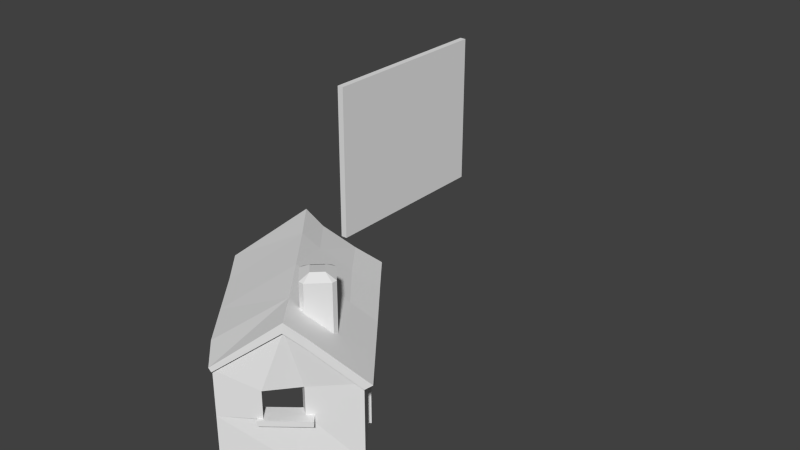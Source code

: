 # Source: stonehut3.blend  (saved by Blender 2.66.0; exported with 4.5.12 LTS)
import bpy
from mathutils import Matrix  # noqa: F401  (used for matrix-valued properties, if any)

bpy.ops.wm.read_factory_settings(use_empty=True)
scene = bpy.context.scene
scene.name = 'Scene'

# ---- collections
col_collection_1 = bpy.data.collections.new('Collection 1'); scene.collection.children.link(col_collection_1)

# ---- materials (node trees are filled in below, after node groups)
mat_ref = bpy.data.materials.new('Ref')
mat_ref.alpha_threshold = 0.0
mat_ref.use_transparent_shadow = False
mat_ref.preview_render_type = 'CUBE'
mat_ref.roughness = 0.5
mat_ref.line_color = (0.0, 0.0, 0.0, 1.0)

# ---- material node trees

# ---- world
world_world = bpy.data.worlds.new('World'); scene.world = world_world
world_world.color = (0.05088, 0.05088, 0.05088)
world_world.use_sun_shadow = False
world_world.sun_shadow_jitter_overblur = 0.0
world_world.cycles.sampling_method = 'MANUAL'
world_world.cycles.sample_map_resolution = 256

# ---- meshes
me_cube = bpy.data.meshes.new('Cube')
me_cube.from_pydata([(-1.0, -30.0, -25.0), (-1.0, 30.0, -25.0), (1.0, 30.0, -25.0), (1.0, -30.0, -25.0), (-1.0, -30.0, 25.0), (-1.0, 30.0, 25.0), (1.0, 30.0, 25.0), (1.0, -30.0, 25.0)], [], [(4, 5, 1, 0), (5, 6, 2, 1), (6, 7, 3, 2), (7, 4, 0, 3), (0, 1, 2, 3), (7, 6, 5, 4)])
_uv = me_cube.uv_layers.new(name='UVMap')
_uv.uv.foreach_set('vector', [1.0, 1.0, 0.0, 1.0, 0.0, 0.0, 1.0, 0.0, 1.0, 1.0, 0.0, 1.0, 0.0, 0.0, 1.0, 0.0, 1.0, 1.0, 0.0, 1.0, 0.0, 0.0, 1.0, 0.0, 1.0, 1.0, 0.0, 1.0, 0.0, 0.0, 1.0, 0.0, 1.0, 1.0, 0.0, 1.0, 0.0, 0.0, 1.0, 0.0, 1.0, 1.0, 0.0, 1.0, 0.0, 0.0, 1.0, 0.0])
me_cube.materials.append(mat_ref)
me_cube.use_remesh_preserve_volume = False
me_cube.use_remesh_preserve_attributes = False
me_cube.use_mirror_vertex_groups = False
me_cube.update()
me_w_rfel_1 = bpy.data.meshes.new('W_rfel_1')
me_w_rfel_1.from_pydata([(3.286, -8.552, 18.87), (3.286, -2.395, 18.87), (-8.135, -3.238, 27.91), (-8.135, -4.859, 27.91), (-8.135, -12.51, 27.91), (-8.135, -24.94, 27.91), (3.286, -24.94, 18.87), (-17.2, -24.94, -7.013), (-28.62, -24.94, 2.027), (-28.62, -12.51, 2.027), (-28.62, -4.859, 2.027), (-28.62, -0.1799, 2.027), (-17.2, 0.6566, -7.013), (-15.67, -12.51, 17.01), (-22.84, -12.51, 10.98), (-18.38, -24.94, 14.97), (-22.84, -4.926, 10.98), (-15.67, -4.926, 17.01), (-19.1, 10.31, 14.97), (16.29, -8.552, 8.571), (16.29, -24.94, 8.571), (27.83, -24.94, -0.564), (27.83, 0.06046, -0.564), (16.29, -0.8356, 8.571), (-12.85, 2.093, -12.58), (-2.289, 2.569, -20.94), (7.106, 1.513, -26.68), (18.16, 13.15, -14.38), (-19.99, 10.33, 15.45), (-29.41, -0.1599, 2.653), (-21.67, 0.1897, -3.479), (25.36, 3.453, -6.229), (29.68, -0.5276, -1.941), (20.33, -1.217, 5.372), (9.658, -2.912, 13.82), (-0.3019, -3.623, 21.71), (-8.75, -4.376, 28.39), (-12.5, 0.6933, 23.93), (-11.28, -0.2147, 12.2), (-11.28, 17.92, 12.2), (-6.729, 17.92, 7.884), (-7.001, -0.2147, 18.15), (-7.001, 17.92, 18.15), (-11.32, 17.92, 13.6), (-11.32, -0.2147, 13.6), (-1.049, -0.2147, 13.87), (-1.049, 17.92, 13.87), (-5.601, 17.92, 18.19), (-5.601, -0.2147, 18.19), (-5.329, 17.92, 7.921), (-1.012, 17.92, 12.47), (-1.012, -0.2147, 12.47), (3.29, -24.96, 16.6), (14.24, -11.24, 7.822), (15.24, -11.24, 9.09), (4.294, -24.96, 17.87), (3.991, -9.038, 17.21), (14.66, -9.038, 8.795), (13.7, -9.038, 7.582), (3.028, -9.038, 16.0), (14.66, -24.94, 8.795), (3.991, -24.94, 17.21), (4.222, -21.98, 17.88), (15.31, -8.171, 9.04), (14.3, -8.171, 7.771), (3.218, -21.98, 16.62), (-8.602, 19.38, 12.97), (-3.728, 19.38, 13.1), (13.7, -24.94, 7.582), (3.028, -24.94, 16.0), (-6.1, 19.38, 10.6), (-6.229, 19.38, 15.47), (-16.48, -13.83, 20.32), (-16.48, -12.39, 20.32), (-24.32, -12.39, 10.42), (-24.32, -13.83, 10.42), (-12.34, -13.83, 17.04), (-12.34, -12.39, 17.04), (-20.18, -13.83, 7.141), (-20.18, -12.39, 7.141), (17.59, -24.94, -13.5), (7.106, -24.94, -26.68), (7.106, 2.476, -26.68), (17.05, 12.79, -13.5), (-4.193, -24.94, -17.31), (-4.193, 1.645, -17.31), (1.181, -8.552, 16.21), (14.19, -8.552, 5.912), (-21.1, -4.926, 8.552), (-13.93, -4.926, 14.59), (-21.1, -12.51, 8.552), (-13.93, -12.51, 14.59), (3.736, -9.08, 19.34), (3.736, -7.654, 19.34), (2.078, -7.654, 17.24), (2.078, -9.08, 17.24), (15.72, -9.08, 9.852), (16.87, -9.08, 8.943), (16.87, -7.654, 8.943), (15.72, -7.654, 9.852), (15.21, -9.08, 6.849), (15.21, -7.654, 6.849), (3.736, -24.94, 19.34), (4.867, -24.94, 18.44), (4.867, -9.08, 18.44), (4.867, -7.654, 18.44), (3.209, -7.654, 16.35), (3.209, -9.08, 16.35), (14.06, -9.08, 7.758), (2.078, -24.94, 17.24), (14.06, -7.654, 7.758), (15.72, -24.94, 9.852), (16.87, -24.94, 8.943), (15.21, -24.94, 6.849), (14.06, -24.94, 7.758), (3.209, -24.94, 16.35), (16.66, 4.667, 2.123), (21.56, -0.1021, 6.914), (30.56, 0.4641, -0.2113), (25.98, 5.02, -5.033), (-11.93, 13.37, 9.757), (-22.7, 1.648, -4.783), (-29.76, 0.9947, 2.215), (-19.84, 12.99, 15.63), (-16.93, 6.676, 18.67), (-16.51, 8.984, 19.19), (6.074, 2.971, -27.98), (18.3, 15.81, -14.2), (-8.737, 9.453, 13.11), (-1.59, 14.31, 1.706), (0.919, -2.385, 23.25), (-7.529, -3.138, 29.94), (-11.82, 0.6343, -11.28), (1.509, 10.35, 5.101), (10.88, -1.615, 15.37), (9.446, 14.99, -6.986), (-1.257, 1.111, -19.63), (11.74, 11.07, -3.531), (6.581, 3.875, 10.66), (20.17, 9.088, -11.29), (20.5, 11.33, -10.72), (-11.65, 2.422, 25.01), (-3.511, 3.045, 18.6)], [], [(41, 42, 43, 44), (45, 46, 47, 48), (52, 53, 54, 55), (56, 57, 58, 59), (60, 57, 56, 61), (62, 63, 64, 65), (44, 43, 39, 38), (48, 47, 42, 41), (51, 50, 46, 45), (55, 54, 63, 62), (68, 58, 57, 60), (43, 66, 39), (61, 56, 59, 69), (46, 50, 67), (72, 73, 74, 75), (76, 77, 73, 72), (76, 72, 75, 78), (75, 74, 79, 78), (73, 77, 79, 74), (17, 3, 2, 18), (80, 81, 82, 83), (84, 7, 12, 85), (1, 0, 19, 23), (83, 22, 21, 80), (0, 86, 87, 19), (13, 15, 5, 4), (16, 88, 89, 17), (85, 82, 81, 84), (17, 13, 4, 3), (16, 10, 9, 14), (14, 90, 88, 16), (13, 91, 90, 14), (17, 89, 91, 13), (92, 93, 94, 95), (96, 97, 98, 99), (100, 101, 98, 97), (92, 102, 103, 104), (93, 105, 106, 94), (96, 104, 107, 108), (105, 93, 92, 104), (95, 109, 102, 92), (99, 98, 101, 110), (96, 111, 112, 97), (99, 105, 104, 96), (97, 112, 113, 100), (108, 114, 111, 96), (110, 106, 105, 99), (104, 103, 115, 107), (116, 117, 118, 119), (120, 121, 122, 123), (124, 125, 123, 28), (33, 32, 118, 117), (31, 119, 118, 32), (26, 126, 127, 27), (30, 29, 122, 121), (28, 123, 122, 29), (128, 120, 123, 125), (120, 129, 24, 121), (130, 131, 36, 35), (121, 24, 132, 30), (133, 129, 120, 128), (134, 130, 35, 34), (129, 135, 25, 24), (24, 25, 136, 132), (116, 137, 133, 138), (117, 134, 34, 33), (135, 127, 126, 25), (25, 126, 26, 136), (27, 139, 124, 28), (140, 127, 135, 137), (37, 36, 131, 141), (139, 27, 127, 140), (141, 131, 130, 142), (128, 142, 138, 133), (137, 135, 129, 133), (119, 140, 137, 116), (31, 139, 140, 119), (138, 134, 117, 116), (139, 31, 37, 124), (141, 125, 124, 37), (142, 128, 125, 141), (142, 130, 134, 138), (4, 5, 6, 0, 1, 2, 3), (10, 16, 17, 18, 11), (14, 9, 8, 15, 13), (33, 34, 35, 36, 37, 31, 32), (23, 19, 20, 21, 22), (24, 25, 26, 27, 28, 29, 30), (10, 11, 12, 7, 8, 9), (70, 49, 40), (50, 49, 70, 67), (40, 39, 66, 70), (47, 71, 42), (71, 66, 43, 42), (47, 46, 67, 71)])
_uv = me_w_rfel_1.uv_layers.new(name='UVMap')
_uv.uv.foreach_set('vector', [1.845, -0.1633, 1.845, 0.3389, 1.671, 0.3389, 1.671, -0.1633, 2.074, -0.1633, 2.074, 0.3389, 1.9, 0.3389, 1.9, -0.1633, 0.542, -0.6761, 0.7226, -0.4497, 0.7392, -0.4497, 0.5585, -0.6761, 0.4691, 1.572, 0.3489, 1.583, 0.3477, 1.569, 0.4679, 1.558, -0.006113, 1.278, -0.006113, 1.762, -0.4175, 1.762, -0.4175, 1.278, 0.5574, -0.6269, 0.7402, -0.3991, 0.7237, -0.3991, 0.5408, -0.6269, 1.644, -0.1633, 1.644, 0.3389, 1.617, 0.3389, 1.617, -0.1633, 1.9, -0.1633, 1.9, 0.3389, 1.873, 0.3389, 1.873, -0.1633, 2.101, -0.1633, 2.101, 0.3389, 2.074, 0.3389, 2.074, -0.1633, 0.5585, -0.6761, 0.7392, -0.4497, 0.7402, -0.3991, 0.5574, -0.6269, -0.9551, 1.278, -0.9551, 1.762, -1.002, 1.762, -1.002, 1.278, 1.644, 0.4068, 1.577, 0.3793, 1.617, 0.3793, -0.4551, 1.278, -0.4551, 1.762, -0.502, 1.762, -0.502, 1.278, 1.443, 0.608, 1.415, 0.5806, 1.253, 0.3793, 0.7316, 1.313, 0.7316, 1.326, 0.62, 1.326, 0.62, 1.313, 0.8944, 1.313, 0.8944, 1.326, 0.8477, 1.326, 0.8477, 1.313, 0.5733, 1.197, 0.62, 1.201, 0.61, 1.313, 0.5633, 1.309, 0.61, 1.313, 0.61, 1.326, 0.5633, 1.326, 0.5633, 1.313, 0.62, 1.467, 0.5733, 1.471, 0.5633, 1.359, 0.61, 1.355, 0.6578, 0.3769, 0.7463, 0.3714, 0.7463, 0.3821, 0.6352, 0.4715, 0.1352, 0.839, 0.2461, 0.839, 0.2461, 1.02, 0.1352, 1.089, 0.3507, 0.839, 0.435, 0.839, 0.435, 1.008, 0.3507, 1.014, 0.848, 0.3877, 0.848, 0.3471, 0.9323, 0.3471, 0.9323, 0.398, 0.1352, 1.089, 0.024, 1.004, 0.024, 0.839, 0.1352, 0.839, 0.45, 0.007894, 0.4485, 0.03074, 0.3642, 0.02073, 0.3657, -0.002117, 0.6578, 0.321, 0.6352, 0.239, 0.7463, 0.239, 0.7463, 0.321, 0.519, 0.1682, 0.5124, 0.1674, 0.507, 0.1044, 0.5136, 0.1052, 0.3507, 1.014, 0.274, 1.02, 0.274, 0.839, 0.3507, 0.839, 0.6578, 0.3769, 0.6578, 0.321, 0.7463, 0.321, 0.7463, 0.3714, 0.5948, 0.3769, 0.524, 0.3714, 0.524, 0.321, 0.5948, 0.321, 0.779, 0.321, 0.7856, 0.321, 0.7856, 0.3769, 0.779, 0.3769, 0.5136, 0.6228, 0.507, 0.6236, 0.5124, 0.5606, 0.519, 0.5598, 0.5136, 0.9769, 0.507, 0.9769, 0.507, 0.921, 0.5136, 0.921, 1.859, 1.193, 1.859, 1.227, 1.796, 1.227, 1.796, 1.193, 2.256, 1.193, 2.29, 1.193, 2.29, 1.227, 2.256, 1.227, 1.359, 1.193, 1.359, 1.227, 1.296, 1.227, 1.296, 1.193, 1.895, 1.193, 1.895, 0.8169, 1.929, 0.8169, 1.929, 1.193, 1.796, 1.29, 1.762, 1.293, 1.756, 1.23, 1.79, 1.227, 1.435, 0.7215, 1.762, 0.7508, 1.756, 0.8139, 1.429, 0.7846, 1.929, 1.227, 1.895, 1.227, 1.895, 1.193, 1.929, 1.193, 1.796, 1.193, 1.796, 0.8169, 1.859, 0.8169, 1.859, 1.193, 1.435, 1.323, 1.4, 1.326, 1.395, 1.263, 1.429, 1.259, 2.256, 1.193, 2.256, 0.8169, 2.29, 0.8169, 2.29, 1.193, 2.256, 1.227, 1.929, 1.227, 1.929, 1.193, 2.256, 1.193, 1.296, 1.193, 1.296, 0.8169, 1.359, 0.8169, 1.359, 1.193, 1.828, 1.193, 1.828, 0.8169, 1.891, 0.8169, 1.891, 1.193, 1.429, 1.259, 1.756, 1.23, 1.762, 1.293, 1.435, 1.323, 1.328, 1.193, 1.328, 0.8169, 1.392, 0.8169, 1.392, 1.193, -0.4866, 0.7701, -0.4851, 0.8053, -0.5485, 0.811, -0.5507, 0.7762, -0.3393, 0.6889, -0.3515, 0.5892, -0.2964, 0.5904, -0.2865, 0.6837, -0.1635, 0.5375, -0.1599, 0.5503, -0.1855, 0.5726, -0.1868, 0.5578, -0.486, 0.2709, -0.5516, 0.2646, -0.5485, 0.2543, -0.4851, 0.26, -0.738, 0.5196, -0.7452, 0.5283, -0.78, 0.503, -0.7697, 0.4975, -0.5859, 0.5088, -0.5767, 0.5169, -0.6789, 0.5892, -0.6776, 0.5744, -0.3507, 0.467, -0.2961, 0.4719, -0.2964, 0.4749, -0.3515, 0.4761, -0.1868, 0.5578, -0.1855, 0.5726, -0.2788, 0.503, -0.2757, 0.4996, -0.3394, 0.7146, -0.3393, 0.6889, -0.2865, 0.6837, -0.2849, 0.7093, -0.3393, 0.6889, -0.4117, 0.6959, -0.421, 0.5954, -0.3515, 0.5892, -0.3396, 0.2731, -0.28, 0.2784, -0.281, 0.2893, -0.3405, 0.2839, -0.3515, 0.4761, -0.421, 0.4699, -0.4201, 0.4607, -0.3507, 0.467, -0.4113, 0.7214, -0.4117, 0.6959, -0.3393, 0.6889, -0.3394, 0.7146, -0.4098, 0.2668, -0.3396, 0.2731, -0.3405, 0.2839, -0.4108, 0.2776, -0.4117, 0.6959, -0.4894, 0.7031, -0.4954, 0.6021, -0.421, 0.5954, -0.421, 0.4699, -0.4954, 0.4633, -0.4946, 0.4541, -0.4201, 0.4607, -0.4866, 0.7701, -0.4883, 0.7285, -0.4113, 0.7214, -0.4105, 0.7632, -0.4851, 0.26, -0.4098, 0.2668, -0.4108, 0.2776, -0.486, 0.2709, -0.4894, 0.7031, -0.5548, 0.7099, -0.5582, 0.6077, -0.4954, 0.6021, -0.4954, 0.4633, -0.5582, 0.4576, -0.5574, 0.4484, -0.4946, 0.4541, -0.5549, 0.3567, -0.5541, 0.3338, -0.2852, 0.3597, -0.2866, 0.383, -0.5532, 0.735, -0.5548, 0.7099, -0.4894, 0.7031, -0.4883, 0.7285, -0.1254, 0.5043, -0.09311, 0.4761, -0.08224, 0.483, -0.1178, 0.5139, -0.7005, 0.5509, -0.6776, 0.5744, -0.6789, 0.5892, -0.704, 0.5634, -0.2822, 0.7513, -0.28, 0.7869, -0.3396, 0.7923, -0.3395, 0.7566, -0.3394, 0.7146, -0.3395, 0.7566, -0.4105, 0.7632, -0.4113, 0.7214, -0.4883, 0.7285, -0.4894, 0.7031, -0.4117, 0.6959, -0.4113, 0.7214, -0.5507, 0.7762, -0.5532, 0.735, -0.4883, 0.7285, -0.4866, 0.7701, -0.738, 0.5196, -0.7005, 0.5509, -0.704, 0.5634, -0.7452, 0.5283, -0.4105, 0.7632, -0.4098, 0.7986, -0.4851, 0.8053, -0.4866, 0.7701, -0.5541, 0.3338, -0.5527, 0.2964, -0.2829, 0.3216, -0.2852, 0.3597, -0.1178, 0.5139, -0.1599, 0.5503, -0.1635, 0.5375, -0.1254, 0.5043, -0.3395, 0.7566, -0.3394, 0.7146, -0.2849, 0.7093, -0.2822, 0.7513, -0.3395, 0.7566, -0.3396, 0.7923, -0.4098, 0.7986, -0.4105, 0.7632, 0.774, 0.321, 0.774, 0.239, 0.848, 0.239, 0.848, 0.3471, 0.848, 0.3877, 0.774, 0.3821, 0.774, 0.3714, 0.524, 0.3714, 0.5948, 0.3769, 0.6578, 0.3769, 0.6352, 0.4715, 0.524, 0.4023, 0.5948, 0.321, 0.524, 0.321, 0.524, 0.239, 0.6352, 0.239, 0.6578, 0.321, -0.486, 0.2709, -0.4108, 0.2776, -0.3405, 0.2839, -0.281, 0.2893, -0.2829, 0.3216, -0.5527, 0.2964, -0.5516, 0.2646, 0.9323, 0.398, 0.9323, 0.3471, 0.9323, 0.239, 1.007, 0.239, 1.007, 0.4039, -0.421, 0.4699, -0.4954, 0.4633, -0.5574, 0.4484, -0.5549, 0.3567, -0.2866, 0.383, -0.2961, 0.4719, -0.3507, 0.467, 0.509, 0.9714, 0.509, 1.002, 0.435, 1.008, 0.435, 0.839, 0.509, 0.839, 0.509, 0.921, 1.482, 0.3793, 1.415, 0.4068, 1.443, 0.3793, 1.214, 0.3389, 1.388, 0.3389, 1.349, 0.3793, 1.253, 0.3793, 1.443, 0.3389, 1.617, 0.3389, 1.577, 0.3793, 1.482, 0.3793, 1.617, 0.608, 1.806, 0.3793, 1.644, 0.5806, 1.806, 0.3793, 1.711, 0.3793, 1.671, 0.3389, 1.845, 0.3389, 1.9, 0.3389, 2.074, 0.3389, 2.035, 0.3793, 1.939, 0.3793])
me_w_rfel_1.use_remesh_preserve_volume = False
me_w_rfel_1.use_remesh_preserve_attributes = False
me_w_rfel_1.use_mirror_vertex_groups = False
me_w_rfel_1.update()

# ---- objects
ob_cube = bpy.data.objects.new('Cube', me_cube)
ob_w_rfel_1 = bpy.data.objects.new('W_rfel_1', me_w_rfel_1)

# ---- transforms, parenting, visibility, modifiers, constraints
ob_cube.location = (-50.0, 100.0, 0.0)
ob_cube.lineart.crease_threshold = 0.0
ob_w_rfel_1.location = (0.0, 0.0, 0.0)
ob_w_rfel_1.rotation_euler = (1.571, -0.0, 1.571)
ob_w_rfel_1.lineart.crease_threshold = 0.0

# ---- collection membership
col_collection_1.objects.link(ob_cube)
col_collection_1.objects.link(ob_w_rfel_1)

# ---- scene / render settings (as saved in the file)
scene.frame_start = 1; scene.frame_end = 250; scene.frame_set(35)
scene.render.engine = 'BLENDER_EEVEE_NEXT'
scene.render.image_settings.color_mode = 'RGB'
scene.render.image_settings.compression = 90
scene.render.resolution_percentage = 50
scene.render.dither_intensity = 0.0
scene.render.bake_margin = 2
scene.render.bake_bias = 0.0
scene.cycles.use_denoising = False
scene.cycles.samples = 10
scene.cycles.sampling_pattern = 'TABULATED_SOBOL'
scene.cycles.light_sampling_threshold = 0.0
scene.cycles.use_adaptive_sampling = False
scene.cycles.use_light_tree = False
scene.cycles.blur_glossy = 0.0
scene.cycles.volume_bounces = 1
scene.cycles.pixel_filter_type = 'GAUSSIAN'
scene.cycles.sample_clamp_indirect = 0.0
scene.view_settings.view_transform = 'Standard'
bpy.context.view_layer.update()

# ---- added for rendering (the .blend has no active camera and no usable light): camera, sun
cam_auto = bpy.data.cameras.new('AutoCamera')
cam_auto.lens = 50.0
cam_auto.sensor_width = 36.0
cam_auto.clip_end = 3019.24
ob_auto_camera = bpy.data.objects.new('AutoCamera', cam_auto)
scene.collection.objects.link(ob_auto_camera)
ob_auto_camera.location = (161.506, -156.325, 137.63)
ob_auto_camera.rotation_euler = (1.09748, -7.21219e-08, 0.694738)
scene.camera = ob_auto_camera
light_auto_sun = bpy.data.lights.new('AutoSun', 'SUN')
light_auto_sun.energy = 3.0
light_auto_sun.angle = 0.0523599
ob_auto_sun = bpy.data.objects.new('AutoSun', light_auto_sun)
scene.collection.objects.link(ob_auto_sun)
ob_auto_sun.rotation_euler = (0.872665, 0.174533, 0.523599)
bpy.context.view_layer.update()
